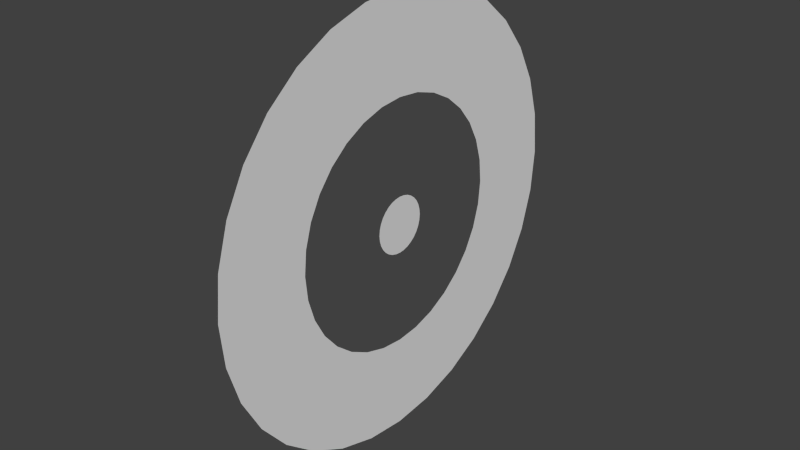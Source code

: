 # Source: CheckpointFX.blend  (saved by Blender 2.75.0; exported with 4.5.12 LTS)
import bpy
from mathutils import Matrix  # noqa: F401  (used for matrix-valued properties, if any)

bpy.ops.wm.read_factory_settings(use_empty=True)
scene = bpy.context.scene
scene.name = 'Scene'

# ---- collections
col_collection_1 = bpy.data.collections.new('Collection 1'); scene.collection.children.link(col_collection_1)

# ---- world
world_world = bpy.data.worlds.new('World'); scene.world = world_world
world_world.color = (0.05088, 0.05088, 0.05088)
world_world.use_sun_shadow = False
world_world.sun_shadow_jitter_overblur = 0.0
world_world.cycles.sampling_method = 'MANUAL'
world_world.cycles.sample_map_resolution = 256

# ---- meshes
me_circle = bpy.data.meshes.new('Circle')
me_circle.from_pydata([(3.417e-07, 5.386, 0.0), (-1.051, 5.283, 0.0), (-2.061, 4.976, 0.0), (-2.993, 4.479, 0.0), (-3.809, 3.809, 0.0), (-4.479, 2.993, 0.0), (-4.976, 2.061, 0.0), (-5.283, 1.051, 0.0), (-5.386, -9.107e-07, 0.0), (-5.283, -1.051, 0.0), (-4.976, -2.061, 0.0), (-4.479, -2.993, 0.0), (-3.809, -3.809, 0.0), (-2.993, -4.479, 0.0), (-2.061, -4.976, 0.0), (-1.051, -5.283, 0.0), (2.097e-06, -5.387, 0.0), (1.051, -5.283, 0.0), (2.061, -4.976, 0.0), (2.993, -4.479, 0.0), (3.809, -3.809, 0.0), (4.479, -2.993, 0.0), (4.976, -2.061, 0.0), (5.283, -1.051, 0.0), (5.387, 3.884e-06, 0.0), (5.283, 1.051, 0.0), (4.976, 2.061, 0.0), (4.479, 2.993, 0.0), (3.809, 3.809, 0.0), (2.993, 4.479, 0.0), (2.061, 4.976, 0.0), (1.051, 5.283, 0.0), (8.752e-07, 9.6, 0.0), (-1.873, 9.416, 0.0), (-3.674, 8.869, 0.0), (-5.333, 7.982, 0.0), (-6.788, 6.788, 0.0), (-7.982, 5.333, 0.0), (-8.869, 3.674, 0.0), (-9.416, 1.873, 0.0), (-9.6, -1.782e-06, 0.0), (-9.416, -1.873, 0.0), (-8.869, -3.674, 0.0), (-7.982, -5.333, 0.0), (-6.788, -6.788, 0.0), (-5.333, -7.982, 0.0), (-3.674, -8.869, 0.0), (-1.873, -9.416, 0.0), (4.003e-06, -9.6, 0.0), (1.873, -9.416, 0.0), (3.674, -8.869, 0.0), (5.333, -7.982, 0.0), (6.788, -6.788, 0.0), (7.982, -5.333, 0.0), (8.869, -3.674, 0.0), (9.416, -1.873, 0.0), (9.6, 6.763e-06, 0.0), (9.416, 1.873, 0.0), (8.869, 3.674, 0.0), (7.982, 5.333, 0.0), (6.788, 6.788, 0.0), (5.333, 7.982, 0.0), (3.674, 8.869, 0.0), (1.873, 9.416, 0.0), (0.0, 0.0, 0.0), (0.0, 1.25, 0.0), (-0.2439, 1.226, 0.0), (-0.4784, 1.155, 0.0), (-0.6945, 1.039, 0.0), (-0.8839, 0.8839, 0.0), (-1.039, 0.6945, 0.0), (-1.155, 0.4784, 0.0), (-1.226, 0.2439, 0.0), (-1.25, 9.437e-08, 0.0), (-1.226, -0.2439, 0.0), (-1.155, -0.4784, 0.0), (-1.039, -0.6945, 0.0), (-0.8839, -0.8839, 0.0), (-0.6945, -1.039, 0.0), (-0.4784, -1.155, 0.0), (-0.2439, -1.226, 0.0), (4.073e-07, -1.25, 0.0), (0.2439, -1.226, 0.0), (0.4784, -1.155, 0.0), (0.6945, -1.039, 0.0), (0.8839, -0.8839, 0.0), (1.039, -0.6945, 0.0), (1.155, -0.4784, 0.0), (1.226, -0.2439, 0.0), (1.25, 1.207e-06, 0.0), (1.226, 0.2439, 0.0), (1.155, 0.4784, 0.0), (1.039, 0.6945, 0.0), (0.8839, 0.8839, 0.0), (0.6945, 1.039, 0.0), (0.4784, 1.155, 0.0), (0.2439, 1.226, 0.0)], [], [(15, 14, 46, 47), (2, 1, 33, 34), (29, 28, 60, 61), (16, 15, 47, 48), (3, 2, 34, 35), (30, 29, 61, 62), (17, 16, 48, 49), (4, 3, 35, 36), (31, 30, 62, 63), (18, 17, 49, 50), (5, 4, 36, 37), (0, 31, 63, 32), (19, 18, 50, 51), (6, 5, 37, 38), (20, 19, 51, 52), (7, 6, 38, 39), (21, 20, 52, 53), (8, 7, 39, 40), (22, 21, 53, 54), (9, 8, 40, 41), (23, 22, 54, 55), (10, 9, 41, 42), (24, 23, 55, 56), (11, 10, 42, 43), (25, 24, 56, 57), (12, 11, 43, 44), (26, 25, 57, 58), (13, 12, 44, 45), (27, 26, 58, 59), (14, 13, 45, 46), (1, 0, 32, 33), (28, 27, 59, 60), (64, 65, 66), (64, 66, 67), (64, 67, 68), (64, 68, 69), (64, 69, 70), (64, 70, 71), (64, 71, 72), (64, 72, 73), (64, 73, 74), (64, 74, 75), (64, 75, 76), (64, 76, 77), (64, 77, 78), (64, 78, 79), (64, 79, 80), (64, 80, 81), (64, 81, 82), (64, 82, 83), (64, 83, 84), (64, 84, 85), (64, 85, 86), (64, 86, 87), (64, 87, 88), (64, 88, 89), (64, 89, 90), (64, 90, 91), (64, 91, 92), (64, 92, 93), (64, 93, 94), (64, 94, 95), (64, 95, 96), (64, 96, 65)])
_uv = me_circle.uv_layers.new(name='UVMap')
_uv.uv.foreach_set('vector', [-5.96e-08, 1.0, 1.0, 1.0, 1.0, 0.0, 0.0, -5.96e-08, -5.96e-08, 1.0, 1.0, 1.0, 1.0, 0.0, 0.0, -5.96e-08, -5.96e-08, 1.0, 1.0, 1.0, 1.0, 0.0, 0.0, -5.96e-08, -5.96e-08, 1.0, 1.0, 1.0, 1.0, 0.0, 0.0, -5.96e-08, -5.96e-08, 1.0, 1.0, 1.0, 1.0, 0.0, 0.0, -5.96e-08, -5.96e-08, 1.0, 1.0, 1.0, 1.0, 0.0, 0.0, -5.96e-08, -5.96e-08, 1.0, 1.0, 1.0, 1.0, 0.0, 0.0, -5.96e-08, -5.96e-08, 1.0, 1.0, 1.0, 1.0, 0.0, 0.0, -5.96e-08, -5.96e-08, 1.0, 1.0, 1.0, 1.0, 0.0, 0.0, -5.96e-08, -5.96e-08, 1.0, 1.0, 1.0, 1.0, 0.0, 0.0, -5.96e-08, -5.96e-08, 1.0, 1.0, 1.0, 1.0, 0.0, 0.0, -5.96e-08, -5.96e-08, 1.0, 1.0, 1.0, 1.0, 0.0, 0.0, -5.96e-08, -5.96e-08, 1.0, 1.0, 1.0, 1.0, 0.0, 0.0, -5.96e-08, -5.96e-08, 1.0, 1.0, 1.0, 1.0, 0.0, 0.0, -5.96e-08, -5.96e-08, 1.0, 1.0, 1.0, 1.0, 0.0, 0.0, -5.96e-08, -5.96e-08, 1.0, 1.0, 1.0, 1.0, 0.0, 0.0, -5.96e-08, -5.96e-08, 1.0, 1.0, 1.0, 1.0, 0.0, 0.0, -5.96e-08, -5.96e-08, 1.0, 1.0, 1.0, 1.0, 0.0, 0.0, -5.96e-08, -5.96e-08, 1.0, 1.0, 1.0, 1.0, 0.0, 0.0, -5.96e-08, -5.96e-08, 1.0, 1.0, 1.0, 1.0, 0.0, 0.0, -5.96e-08, -5.96e-08, 1.0, 1.0, 1.0, 1.0, 0.0, 0.0, -5.96e-08, -5.96e-08, 1.0, 1.0, 1.0, 1.0, 0.0, 0.0, -5.96e-08, -5.96e-08, 1.0, 1.0, 1.0, 1.0, 0.0, 0.0, -5.96e-08, -5.96e-08, 1.0, 1.0, 1.0, 1.0, 0.0, 0.0, -5.96e-08, -5.96e-08, 1.0, 1.0, 1.0, 1.0, 0.0, 0.0, -5.96e-08, -5.96e-08, 1.0, 1.0, 1.0, 1.0, 0.0, 0.0, -5.96e-08, -5.96e-08, 1.0, 1.0, 1.0, 1.0, 0.0, 0.0, -5.96e-08, -5.96e-08, 1.0, 1.0, 1.0, 1.0, 0.0, 0.0, -5.96e-08, -5.96e-08, 1.0, 1.0, 1.0, 1.0, 0.0, 0.0, -5.96e-08, -5.96e-08, 1.0, 1.0, 1.0, 1.0, 0.0, 0.0, -5.96e-08, -5.96e-08, 1.0, 1.0, 1.0, 1.0, 0.0, 0.0, -5.96e-08, -5.96e-08, 1.0, 1.0, 1.0, 1.0, 0.0, 0.0, -5.96e-08, 1.0, 0.375, 1.0, 0.875, -8.941e-08, 0.875, 1.0, 0.375, 1.0, 0.875, -8.941e-08, 0.875, 1.0, 0.375, 1.0, 0.875, -8.941e-08, 0.875, 1.0, 0.375, 1.0, 0.875, -8.941e-08, 0.875, 1.0, 0.375, 1.0, 0.875, -8.941e-08, 0.875, 1.0, 0.375, 1.0, 0.875, -8.941e-08, 0.875, 1.0, 0.375, 1.0, 0.875, -8.941e-08, 0.875, 1.0, 0.375, 1.0, 0.875, -8.941e-08, 0.875, 1.0, 0.375, 1.0, 0.875, -8.941e-08, 0.875, 1.0, 0.375, 1.0, 0.875, -8.941e-08, 0.875, 1.0, 0.375, 1.0, 0.875, -8.941e-08, 0.875, 1.0, 0.375, 1.0, 0.875, -8.941e-08, 0.875, 1.0, 0.375, 1.0, 0.875, -8.941e-08, 0.875, 1.0, 0.375, 1.0, 0.875, -8.941e-08, 0.875, 1.0, 0.375, 1.0, 0.875, -8.941e-08, 0.875, 1.0, 0.375, 1.0, 0.875, -8.941e-08, 0.875, 1.0, 0.375, 1.0, 0.875, -8.941e-08, 0.875, 1.0, 0.375, 1.0, 0.875, -8.941e-08, 0.875, 1.0, 0.375, 1.0, 0.875, -8.941e-08, 0.875, 1.0, 0.375, 1.0, 0.875, -8.941e-08, 0.875, 1.0, 0.375, 1.0, 0.875, -8.941e-08, 0.875, 1.0, 0.375, 1.0, 0.875, -8.941e-08, 0.875, 1.0, 0.375, 1.0, 0.875, -8.941e-08, 0.875, 1.0, 0.375, 1.0, 0.875, -8.941e-08, 0.875, 1.0, 0.375, 1.0, 0.875, -8.941e-08, 0.875, 1.0, 0.375, 1.0, 0.875, -8.941e-08, 0.875, 1.0, 0.375, 1.0, 0.875, -8.941e-08, 0.875, 1.0, 0.375, 1.0, 0.875, -8.941e-08, 0.875, 1.0, 0.375, 1.0, 0.875, -8.941e-08, 0.875, 1.0, 0.375, 1.0, 0.875, -8.941e-08, 0.875, 1.0, 0.375, 1.0, 0.875, -8.941e-08, 0.875, 1.0, 0.375, 1.0, 0.875, -8.941e-08, 0.875])
me_circle.use_remesh_preserve_volume = False
me_circle.use_remesh_preserve_attributes = False
me_circle.use_mirror_vertex_groups = False
me_circle.update()

# ---- objects
ob_checkpointfx = bpy.data.objects.new('CheckpointFX', me_circle)

# ---- transforms, parenting, visibility, modifiers, constraints
ob_checkpointfx.location = (0.0, 0.0, 0.0)
ob_checkpointfx.rotation_euler = (0.0, 1.571, 0.0)
ob_checkpointfx.lineart.crease_threshold = 0.0

# ---- collection membership
col_collection_1.objects.link(ob_checkpointfx)

# ---- scene / render settings (as saved in the file)
scene.frame_start = 0; scene.frame_end = 250; scene.frame_set(86)
scene.render.engine = 'BLENDER_EEVEE_NEXT'
scene.render.resolution_percentage = 50
scene.render.dither_intensity = 0.0
scene.cycles.use_denoising = False
scene.cycles.samples = 10
scene.cycles.sampling_pattern = 'TABULATED_SOBOL'
scene.cycles.light_sampling_threshold = 0.0
scene.cycles.use_adaptive_sampling = False
scene.cycles.use_light_tree = False
scene.cycles.blur_glossy = 0.0
scene.cycles.pixel_filter_type = 'GAUSSIAN'
scene.cycles.sample_clamp_indirect = 0.0
scene.view_settings.view_transform = 'Standard'
bpy.context.view_layer.update()

# ---- added for rendering (the .blend has no active camera and no usable light): camera, sun
cam_auto = bpy.data.cameras.new('AutoCamera')
cam_auto.lens = 50.0
cam_auto.sensor_width = 36.0
cam_auto.clip_end = 1000.0
ob_auto_camera = bpy.data.objects.new('AutoCamera', cam_auto)
scene.collection.objects.link(ob_auto_camera)
ob_auto_camera.location = (25.1225, -30.147, 20.098)
ob_auto_camera.rotation_euler = (1.09748, -7.21219e-08, 0.694738)
scene.camera = ob_auto_camera
light_auto_sun = bpy.data.lights.new('AutoSun', 'SUN')
light_auto_sun.energy = 3.0
light_auto_sun.angle = 0.0523599
ob_auto_sun = bpy.data.objects.new('AutoSun', light_auto_sun)
scene.collection.objects.link(ob_auto_sun)
ob_auto_sun.rotation_euler = (0.872665, 0.174533, 0.523599)
bpy.context.view_layer.update()
